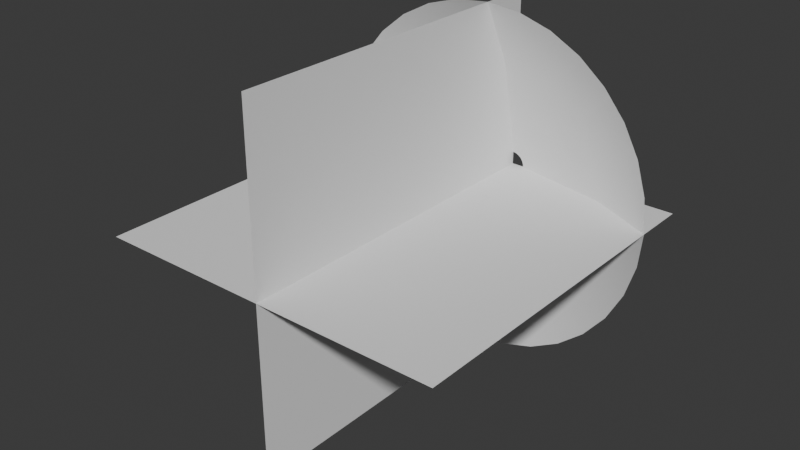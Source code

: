 # Source: MuzzleEffectGeometry.blend  (saved by Blender 4.0.36; exported with 4.5.12 LTS)
import bpy
from mathutils import Matrix  # noqa: F401  (used for matrix-valued properties, if any)

bpy.ops.wm.read_factory_settings(use_empty=True)
scene = bpy.context.scene
scene.name = 'Scene'

# ---- collections
col_collection = bpy.data.collections.new('Collection'); scene.collection.children.link(col_collection)

# ---- world
world_world = bpy.data.worlds.new('World'); scene.world = world_world
world_world.use_nodes = True; world_world.node_tree.nodes.clear()
_N = world_world.node_tree.nodes; _L = world_world.node_tree.links
n0 = _N.new('ShaderNodeOutputWorld'); n0.name = 'World Output'; n0.location = (300, 300)
n1 = _N.new('ShaderNodeBackground'); n1.name = 'Background'; n1.location = (10, 300)
n1.inputs[0].default_value = (0.05088, 0.05088, 0.05088, 1.0)
_L.new(n1.outputs[0], n0.inputs[0])
n0.is_active_output = True
world_world.color = (0.05088, 0.05088, 0.05088)
world_world.use_sun_shadow = False
world_world.sun_shadow_jitter_overblur = 0.0

# ---- meshes
me_circle = bpy.data.meshes.new('Circle')
me_circle.from_pydata([(0.0, 1.0, 0.3026), (-0.1951, 0.9808, 0.3026), (-0.3827, 0.9239, 0.3026), (-0.5556, 0.8315, 0.3026), (-0.7071, 0.7071, 0.3026), (-0.8315, 0.5556, 0.3026), (-0.9239, 0.3827, 0.3026), (-0.9808, 0.1951, 0.3026), (-1.0, 0.0, 0.3026), (-0.9808, -0.1951, 0.3026), (-0.9239, -0.3827, 0.3026), (-0.8315, -0.5556, 0.3026), (-0.7071, -0.7071, 0.3026), (-0.5556, -0.8315, 0.3026), (-0.3827, -0.9239, 0.3026), (-0.1951, -0.9808, 0.3026), (0.0, -1.0, 0.3026), (0.1951, -0.9808, 0.3026), (0.3827, -0.9239, 0.3026), (0.5556, -0.8315, 0.3026), (0.7071, -0.7071, 0.3026), (0.8315, -0.5556, 0.3026), (0.9239, -0.3827, 0.3026), (0.9808, -0.1951, 0.3026), (1.0, 0.0, 0.3026), (0.9808, 0.1951, 0.3026), (0.9239, 0.3827, 0.3026), (0.8315, 0.5556, 0.3026), (0.7071, 0.7071, 0.3026), (0.5556, 0.8315, 0.3026), (0.3827, 0.9239, 0.3026), (0.1951, 0.9808, 0.3026), (-1.043e-08, 0.07376, 0.004697), (-0.01439, 0.07235, 0.004697), (-0.02823, 0.06815, 0.004697), (-0.04098, 0.06133, 0.004697), (-0.05216, 0.05216, 0.004697), (-0.06133, 0.04098, 0.004697), (-0.06815, 0.02823, 0.004697), (-0.07235, 0.01439, 0.004697), (-0.07376, 1.275e-08, 0.004697), (-0.07235, -0.01439, 0.004697), (-0.06815, -0.02823, 0.004697), (-0.06133, -0.04098, 0.004697), (-0.05216, -0.05216, 0.004697), (-0.04098, -0.06133, 0.004697), (-0.02823, -0.06815, 0.004697), (-0.01439, -0.07235, 0.004697), (-1.043e-08, -0.07376, 0.004697), (0.01439, -0.07235, 0.004697), (0.02823, -0.06815, 0.004697), (0.04098, -0.06133, 0.004697), (0.05216, -0.05216, 0.004697), (0.06133, -0.04098, 0.004697), (0.06815, -0.02823, 0.004697), (0.07235, -0.01439, 0.004697), (0.07376, 1.275e-08, 0.004697), (0.07235, 0.01439, 0.004697), (0.06815, 0.02823, 0.004697), (0.06133, 0.04098, 0.004697), (0.05216, 0.05216, 0.004697), (0.04098, 0.06133, 0.004697), (0.02823, 0.06815, 0.004697), (0.01439, 0.07235, 0.004697), (0.5227, -0.3492, 0.1215), (0.5808, -0.2406, 0.1215), (-0.6286, 6.415e-09, 0.1215), (-0.6165, -0.1226, 0.1215), (0.6165, -0.1226, 0.1215), (-0.5808, -0.2406, 0.1215), (0.6286, 6.415e-09, 0.1215), (-0.5227, -0.3492, 0.1215), (0.6165, 0.1226, 0.1215), (-0.4445, -0.4445, 0.1215), (0.5808, 0.2406, 0.1215), (-0.3492, -0.5227, 0.1215), (0.5227, 0.3492, 0.1215), (-0.2406, -0.5808, 0.1215), (-5.579e-09, 0.6286, 0.1215), (-0.1226, 0.6165, 0.1215), (0.4445, 0.4445, 0.1215), (-0.1226, -0.6165, 0.1215), (-0.2406, 0.5808, 0.1215), (0.3492, 0.5227, 0.1215), (-5.579e-09, -0.6286, 0.1215), (-0.3492, 0.5227, 0.1215), (0.2406, 0.5808, 0.1215), (0.1226, -0.6165, 0.1215), (-0.4445, 0.4445, 0.1215), (0.1226, 0.6165, 0.1215), (0.2406, -0.5808, 0.1215), (-0.5227, 0.3492, 0.1215), (0.3492, -0.5227, 0.1215), (-0.5808, 0.2406, 0.1215), (0.4445, -0.4445, 0.1215), (-0.6165, 0.1226, 0.1215)], [], [(65, 64, 53, 54), (67, 66, 40, 41), (68, 65, 54, 55), (69, 67, 41, 42), (70, 68, 55, 56), (71, 69, 42, 43), (72, 70, 56, 57), (73, 71, 43, 44), (74, 72, 57, 58), (75, 73, 44, 45), (76, 74, 58, 59), (77, 75, 45, 46), (79, 78, 32, 33), (80, 76, 59, 60), (81, 77, 46, 47), (82, 79, 33, 34), (83, 80, 60, 61), (84, 81, 47, 48), (85, 82, 34, 35), (86, 83, 61, 62), (87, 84, 48, 49), (88, 85, 35, 36), (89, 86, 62, 63), (90, 87, 49, 50), (91, 88, 36, 37), (78, 89, 63, 32), (92, 90, 50, 51), (93, 91, 37, 38), (94, 92, 51, 52), (95, 93, 38, 39), (64, 94, 52, 53), (66, 95, 39, 40), (8, 7, 95, 66), (21, 20, 94, 64), (7, 6, 93, 95), (20, 19, 92, 94), (6, 5, 91, 93), (19, 18, 90, 92), (0, 31, 89, 78), (5, 4, 88, 91), (18, 17, 87, 90), (31, 30, 86, 89), (4, 3, 85, 88), (17, 16, 84, 87), (30, 29, 83, 86), (3, 2, 82, 85), (16, 15, 81, 84), (29, 28, 80, 83), (2, 1, 79, 82), (15, 14, 77, 81), (28, 27, 76, 80), (1, 0, 78, 79), (14, 13, 75, 77), (27, 26, 74, 76), (13, 12, 73, 75), (26, 25, 72, 74), (12, 11, 71, 73), (25, 24, 70, 72), (11, 10, 69, 71), (24, 23, 68, 70), (10, 9, 67, 69), (23, 22, 65, 68), (9, 8, 66, 67), (22, 21, 64, 65)])
me_circle.polygons.foreach_set('use_smooth', [True] * 64)
_uv = me_circle.uv_layers.new(name='UVMap')
_uv.uv.foreach_set('vector', [0.3745, 0.5073, 0.3433, 0.5073, 0.3433, 1.0, 0.3745, 1.0, 0.9676, 0.5073, 0.9364, 0.5073, 0.9364, 1.0, 0.9676, 1.0, 0.4058, 0.5073, 0.3745, 0.5073, 0.3745, 1.0, 0.4058, 1.0, 0.9988, 0.5073, 0.9676, 0.5073, 0.9676, 1.0, 0.9988, 1.0, 0.437, 0.5073, 0.4058, 0.5073, 0.4058, 1.0, 0.437, 1.0, 0.03121, 0.5073, -2.98e-08, 0.5073, -2.98e-08, 1.0, 0.03121, 1.0, 0.4682, 0.5073, 0.437, 0.5073, 0.437, 1.0, 0.4682, 1.0, 0.06242, 0.5073, 0.03121, 0.5073, 0.03121, 1.0, 0.06242, 1.0, 0.4994, 0.5073, 0.4682, 0.5073, 0.4682, 1.0, 0.4994, 1.0, 0.09364, 0.5073, 0.06242, 0.5073, 0.06242, 1.0, 0.09364, 1.0, 0.5306, 0.5073, 0.4994, 0.5073, 0.4994, 1.0, 0.5306, 1.0, 0.1248, 0.5073, 0.09364, 0.5073, 0.09364, 1.0, 0.1248, 1.0, 0.7179, 0.5073, 0.6867, 0.5073, 0.6867, 1.0, 0.7179, 1.0, 0.5618, 0.5073, 0.5306, 0.5073, 0.5306, 1.0, 0.5618, 1.0, 0.1561, 0.5073, 0.1248, 0.5073, 0.1248, 1.0, 0.1561, 1.0, 0.7491, 0.5073, 0.7179, 0.5073, 0.7179, 1.0, 0.7491, 1.0, 0.593, 0.5073, 0.5618, 0.5073, 0.5618, 1.0, 0.593, 1.0, 0.1873, 0.5073, 0.1561, 0.5073, 0.1561, 1.0, 0.1873, 1.0, 0.7803, 0.5073, 0.7491, 0.5073, 0.7491, 1.0, 0.7803, 1.0, 0.6242, 0.5073, 0.593, 0.5073, 0.593, 1.0, 0.6242, 1.0, 0.2185, 0.5073, 0.1873, 0.5073, 0.1873, 1.0, 0.2185, 1.0, 0.8115, 0.5073, 0.7803, 0.5073, 0.7803, 1.0, 0.8115, 1.0, 0.6555, 0.5073, 0.6242, 0.5073, 0.6242, 1.0, 0.6555, 1.0, 0.2497, 0.5073, 0.2185, 0.5073, 0.2185, 1.0, 0.2497, 1.0, 0.8427, 0.5073, 0.8115, 0.5073, 0.8115, 1.0, 0.8427, 1.0, 0.6867, 0.5073, 0.6555, 0.5073, 0.6555, 1.0, 0.6867, 1.0, 0.2809, 0.5073, 0.2497, 0.5073, 0.2497, 1.0, 0.2809, 1.0, 0.8739, 0.5073, 0.8427, 0.5073, 0.8427, 1.0, 0.8739, 1.0, 0.3121, 0.5073, 0.2809, 0.5073, 0.2809, 1.0, 0.3121, 1.0, 0.9052, 0.5073, 0.8739, 0.5073, 0.8739, 1.0, 0.9052, 1.0, 0.3433, 0.5073, 0.3121, 0.5073, 0.3121, 1.0, 0.3433, 1.0, 0.9364, 0.5073, 0.9052, 0.5073, 0.9052, 1.0, 0.9364, 1.0, 0.9364, 2.086e-07, 0.9052, 2.086e-07, 0.9052, 0.5073, 0.9364, 0.5073, 0.3433, 0.0, 0.3121, 0.0, 0.3121, 0.5073, 0.3433, 0.5073, 0.9052, 2.086e-07, 0.8739, 2.086e-07, 0.8739, 0.5073, 0.9052, 0.5073, 0.3121, 0.0, 0.2809, 0.0, 0.2809, 0.5073, 0.3121, 0.5073, 0.8739, 2.086e-07, 0.8427, 0.0, 0.8427, 0.5073, 0.8739, 0.5073, 0.2809, 0.0, 0.2497, 0.0, 0.2497, 0.5073, 0.2809, 0.5073, 0.6867, 0.0, 0.6555, 0.0, 0.6555, 0.5073, 0.6867, 0.5073, 0.8427, 0.0, 0.8115, 0.0, 0.8115, 0.5073, 0.8427, 0.5073, 0.2497, 0.0, 0.2185, 0.0, 0.2185, 0.5073, 0.2497, 0.5073, 0.6555, 0.0, 0.6242, 0.0, 0.6242, 0.5073, 0.6555, 0.5073, 0.8115, 0.0, 0.7803, 0.0, 0.7803, 0.5073, 0.8115, 0.5073, 0.2185, 0.0, 0.1873, 0.0, 0.1873, 0.5073, 0.2185, 0.5073, 0.6242, 0.0, 0.593, 0.0, 0.593, 0.5073, 0.6242, 0.5073, 0.7803, 0.0, 0.7491, 0.0, 0.7491, 0.5073, 0.7803, 0.5073, 0.1873, 0.0, 0.1561, 0.0, 0.1561, 0.5073, 0.1873, 0.5073, 0.593, 0.0, 0.5618, 0.0, 0.5618, 0.5073, 0.593, 0.5073, 0.7491, 0.0, 0.7179, 0.0, 0.7179, 0.5073, 0.7491, 0.5073, 0.1561, 0.0, 0.1248, 0.0, 0.1248, 0.5073, 0.1561, 0.5073, 0.5618, 0.0, 0.5306, 0.0, 0.5306, 0.5073, 0.5618, 0.5073, 0.7179, 0.0, 0.6867, 0.0, 0.6867, 0.5073, 0.7179, 0.5073, 0.1248, 0.0, 0.09364, 2.086e-07, 0.09364, 0.5073, 0.1248, 0.5073, 0.5306, 0.0, 0.4994, 0.0, 0.4994, 0.5073, 0.5306, 0.5073, 0.09364, 2.086e-07, 0.06242, 2.086e-07, 0.06242, 0.5073, 0.09364, 0.5073, 0.4994, 0.0, 0.4682, 0.0, 0.4682, 0.5073, 0.4994, 0.5073, 0.06242, 2.086e-07, 0.03121, 2.086e-07, 0.03121, 0.5073, 0.06242, 0.5073, 0.4682, 0.0, 0.437, 0.0, 0.437, 0.5073, 0.4682, 0.5073, 0.03121, 2.086e-07, -2.98e-08, 2.086e-07, -2.98e-08, 0.5073, 0.03121, 0.5073, 0.437, 0.0, 0.4058, 0.0, 0.4058, 0.5073, 0.437, 0.5073, 0.9988, 2.086e-07, 0.9676, 2.086e-07, 0.9676, 0.5073, 0.9988, 0.5073, 0.4058, 0.0, 0.3745, 0.0, 0.3745, 0.5073, 0.4058, 0.5073, 0.9676, 2.086e-07, 0.9364, 2.086e-07, 0.9364, 0.5073, 0.9676, 0.5073, 0.3745, 0.0, 0.3433, 0.0, 0.3433, 0.5073, 0.3745, 0.5073])
me_circle.update()
me_plane = bpy.data.meshes.new('Plane')
me_plane.from_pydata([(-1.002, -2.0, 5.96e-05), (0.9985, -2.0, 5.96e-05), (-1.002, 5.96e-08, 5.96e-05), (0.9985, 5.96e-08, 5.96e-05), (-0.001505, -2.0, 1.0), (-0.001505, -2.0, -0.9999), (-0.001505, 5.96e-08, 1.0), (-0.001505, 5.96e-08, -0.9999)], [], [(0, 1, 3, 2), (4, 5, 7, 6)])
_uv = me_plane.uv_layers.new(name='UVMap')
_uv.uv.foreach_set('vector', [1.0, 1.0, 0.0, 1.0, 1.192e-07, 0.0, 1.0, 1.192e-07, 1.0, 1.0, 0.0, 1.0, 1.192e-07, 0.0, 1.0, 1.192e-07])
me_plane.update()

# ---- objects
ob_muzzlecone = bpy.data.objects.new('MuzzleCone', me_circle)
ob_muzzleplane = bpy.data.objects.new('MuzzlePlane', me_plane)

# ---- transforms, parenting, visibility, modifiers, constraints
ob_muzzlecone.location = (0.0, 0.0, 0.0)
ob_muzzlecone.rotation_euler = (1.571, -0.0, 0.0)
ob_muzzleplane.location = (0.001505, -5.96e-08, -5.96e-05)

# ---- collection membership
col_collection.objects.link(ob_muzzlecone)
col_collection.objects.link(ob_muzzleplane)

# ---- scene / render settings (as saved in the file)
scene.frame_start = 1; scene.frame_end = 250; scene.frame_set(93)
scene.render.engine = 'BLENDER_EEVEE_NEXT'
scene.cycles.sampling_pattern = 'TABULATED_SOBOL'
bpy.context.view_layer.update()

# ---- added for rendering (the .blend has no active camera and no usable light): camera, sun
cam_auto = bpy.data.cameras.new('AutoCamera')
cam_auto.lens = 50.0
cam_auto.sensor_width = 36.0
cam_auto.clip_end = 1000.0
ob_auto_camera = bpy.data.objects.new('AutoCamera', cam_auto)
scene.collection.objects.link(ob_auto_camera)
ob_auto_camera.location = (3.20507, -4.84609, 2.56406)
ob_auto_camera.rotation_euler = (1.09748, -7.21219e-08, 0.694738)
scene.camera = ob_auto_camera
light_auto_sun = bpy.data.lights.new('AutoSun', 'SUN')
light_auto_sun.energy = 3.0
light_auto_sun.angle = 0.0523599
ob_auto_sun = bpy.data.objects.new('AutoSun', light_auto_sun)
scene.collection.objects.link(ob_auto_sun)
ob_auto_sun.rotation_euler = (0.872665, 0.174533, 0.523599)
bpy.context.view_layer.update()

